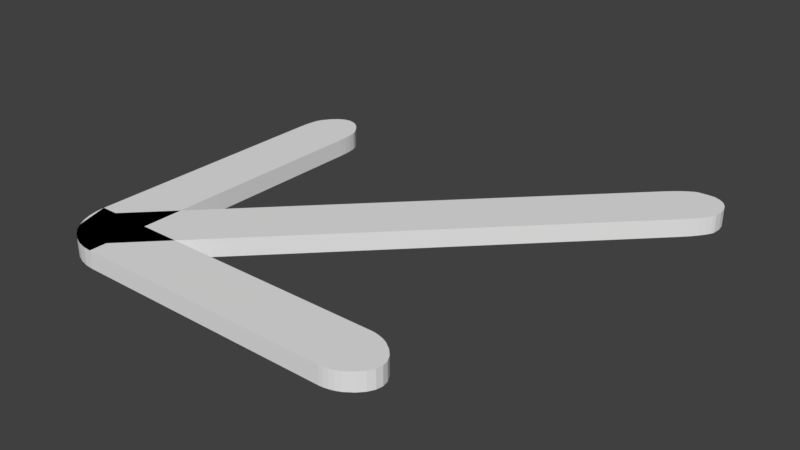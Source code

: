 # Source: arrow.blend  (saved by Blender 2.80.75; exported with 4.5.12 LTS)
import bpy
from mathutils import Matrix  # noqa: F401  (used for matrix-valued properties, if any)

bpy.ops.wm.read_factory_settings(use_empty=True)
scene = bpy.context.scene
scene.name = 'Scene'

# ---- collections
col_collection_1 = bpy.data.collections.new('Collection 1'); scene.collection.children.link(col_collection_1)

# ---- materials (node trees are filled in below, after node groups)
mat_material = bpy.data.materials.new('Material')
mat_material.alpha_threshold = 0.0
mat_material.use_transparent_shadow = False
mat_material.roughness = 0.5
mat_material.line_color = (0.0, 0.0, 0.0, 1.0)

# ---- material node trees

# ---- world
world_world = bpy.data.worlds.new('World'); scene.world = world_world
world_world.color = (0.05088, 0.05088, 0.05088)
world_world.use_sun_shadow = False
world_world.sun_shadow_jitter_overblur = 0.0

# ---- meshes
me_cube = bpy.data.meshes.new('Cube')
me_cube.from_pydata([(-5.684, -1.338, 1.0), (-7.516, 0.7196, -1.0), (-7.326, 0.766, -1.0), (-7.121, 0.7999, -1.0), (-6.906, 0.8206, -1.0), (-6.684, 0.8276, -1.0), (-6.463, 0.8206, -1.0), (-6.247, 0.7999, -1.0), (-6.042, 0.766, -1.0), (-5.853, 0.7196, -1.0), (-5.853, 0.7196, 1.0), (-6.042, 0.766, 1.0), (-6.247, 0.7999, 1.0), (-6.463, 0.8206, 1.0), (-6.684, 0.8276, 1.0), (-6.906, 0.8206, 1.0), (-7.121, 0.7999, 1.0), (-7.326, 0.766, 1.0), (-7.516, 0.7196, 1.0), (4.094, -1.018, -1.0), (4.359, -1.051, -1.0), (4.554, -1.087, -1.0), (4.672, -1.125, -1.0), (4.712, -1.163, -1.0), (4.672, -1.202, -1.0), (4.554, -1.24, -1.0), (4.359, -1.276, -1.0), (4.094, -1.309, -1.0), (4.094, -1.309, 1.0), (4.359, -1.276, 1.0), (4.554, -1.24, 1.0), (4.672, -1.202, 1.0), (4.712, -1.163, 1.0), (4.672, -1.125, 1.0), (4.554, -1.087, 1.0), (4.359, -1.051, 1.0), (4.094, -1.018, 1.0), (-5.684, -1.338, -1.0), (-7.684, -0.9887, -1.0), (-7.66, -1.043, -1.0), (-7.586, -1.097, -1.0), (-7.466, -1.147, -1.0), (-7.302, -1.194, -1.0), (-7.099, -1.236, -1.0), (-6.86, -1.271, -1.0), (-6.592, -1.3, -1.0), (-6.302, -1.321, -1.0), (-5.997, -1.334, -1.0), (-7.684, -0.9887, 1.0), (-5.997, -1.334, 1.0), (-6.302, -1.321, 1.0), (-6.592, -1.3, 1.0), (-6.86, -1.271, 1.0), (-7.099, -1.236, 1.0), (-7.302, -1.194, 1.0), (-7.466, -1.147, 1.0), (-7.586, -1.097, 1.0), (-7.66, -1.043, 1.0), (-6.053, -1.3, -1.0), (-7.467, -1.053, -1.0), (-6.053, -1.3, 1.0), (-7.467, -1.053, 1.0), (6.915, 1.267, -1.0), (7.095, 1.244, -1.0), (7.228, 1.212, -1.0), (7.312, 1.174, -1.0), (7.344, 1.129, -1.0), (7.323, 1.078, -1.0), (7.323, 1.078, 1.0), (7.344, 1.129, 1.0), (7.312, 1.174, 1.0), (7.228, 1.212, 1.0), (7.095, 1.244, 1.0), (6.915, 1.267, 1.0), (6.694, 1.282, 1.0), (3.483, -0.9887, -1.0), (4.044, -1.014, -1.0), (3.612, -0.9906, -1.0), (3.764, -0.996, -1.0), (3.915, -1.004, -1.0), (4.044, -1.014, 1.0), (3.483, -0.9887, 1.0), (3.915, -1.004, 1.0), (3.764, -0.996, 1.0), (3.612, -0.9906, 1.0), (4.044, -1.313, -1.0), (3.483, -1.338, -1.0), (3.915, -1.323, -1.0), (3.764, -1.331, -1.0), (3.612, -1.336, -1.0), (3.483, -1.338, 1.0), (4.044, -1.313, 1.0), (3.612, -1.336, 1.0), (3.764, -1.331, 1.0), (3.915, -1.323, 1.0), (-5.79, 0.698, -1.0), (-5.684, 0.5503, -1.0), (-5.75, 0.6757, -1.0), (-5.715, 0.6398, -1.0), (-5.692, 0.5958, -1.0), (-7.579, 0.698, 1.0), (-7.684, 0.5503, 1.0), (-7.619, 0.6757, 1.0), (-7.653, 0.6398, 1.0), (-7.676, 0.5958, 1.0), (-7.684, 0.5503, -1.0), (-7.579, 0.698, -1.0), (-7.676, 0.5958, -1.0), (-7.653, 0.6398, -1.0), (-7.619, 0.6757, -1.0), (-5.684, 0.5503, 1.0), (-5.79, 0.698, 1.0), (-5.692, 0.5958, 1.0), (-5.715, 0.6398, 1.0), (-5.75, 0.6757, 1.0), (6.694, 1.282, -1.0), (6.134, 1.279, -1.0), (6.448, 1.283, -1.0), (6.448, 1.283, 1.0), (6.134, 1.279, 1.0), (7.323, 1.078, -1.0), (6.647, 0.9185, -1.0), (7.271, 1.056, -1.0), (7.165, 1.026, -1.0), (7.016, 0.9909, -1.0), (6.837, 0.9538, -1.0), (5.232, 1.166, -1.0), (6.134, 1.279, -1.0), (5.434, 1.199, -1.0), (5.644, 1.229, -1.0), (5.844, 1.254, -1.0), (6.013, 1.271, -1.0), (6.647, 0.9185, 1.0), (7.323, 1.078, 1.0), (6.837, 0.9538, 1.0), (7.016, 0.9909, 1.0), (7.165, 1.026, 1.0), (7.271, 1.056, 1.0), (6.134, 1.279, 1.0), (5.232, 1.165, 1.0), (6.013, 1.271, 1.0), (5.844, 1.254, 1.0), (5.644, 1.229, 1.0), (5.434, 1.198, 1.0)], [], [(37, 47, 46, 45, 44, 43, 42, 41, 40, 39, 38), (75, 38, 48, 81), (37, 96, 110, 0), (85, 27, 28, 91), (110, 112, 113, 114, 111, 10, 11, 12, 13, 14, 15, 16, 17, 18, 100, 102, 103, 104, 101, 48, 54, 53, 52, 51, 50, 49, 0), (38, 48, 101, 105), (2, 1, 18, 17), (3, 2, 17, 16), (4, 3, 16, 15), (5, 4, 15, 14), (6, 5, 14, 13), (7, 6, 13, 12), (8, 7, 12, 11), (9, 8, 11, 10), (38, 105, 107, 108, 109, 106, 1, 2, 3, 4, 5, 6, 7, 8, 9, 95, 97, 98, 99, 96, 37), (37, 38, 75, 77, 78, 79, 76, 19, 20, 21, 22, 23, 24, 25, 26, 27, 85, 87, 88, 89, 86), (20, 19, 36, 35), (21, 20, 35, 34), (33, 22, 21, 34), (23, 22, 33, 32), (24, 23, 32, 31), (25, 24, 31, 30), (26, 25, 30, 29), (27, 26, 29, 28), (90, 0, 37, 86), (48, 57, 56, 55, 54), (1, 106, 100, 18), (28, 29, 30, 31, 32, 33, 34, 35, 36, 80, 82, 83, 84, 81, 48, 54, 53, 52, 51, 50, 49, 0, 90, 92, 93, 94, 91), (48, 38, 39, 57), (57, 39, 40, 56), (56, 40, 41, 55), (55, 41, 42, 54), (54, 42, 43, 53), (53, 43, 44, 52), (52, 44, 45, 51), (51, 45, 46, 50), (50, 46, 47, 49), (0, 49, 47, 37), (120, 67, 68, 133), (59, 58, 60, 61), (70, 71, 72, 73, 74, 118, 119, 138, 140, 141, 142, 143, 139, 61, 60, 132, 134, 135, 136, 137, 133, 68, 69), (62, 115, 74, 73), (63, 62, 73, 72), (64, 63, 72, 71), (65, 64, 71, 70), (66, 65, 70, 69), (67, 66, 69, 68), (127, 138, 119, 116), (90, 86, 89, 92), (92, 89, 88, 93), (93, 88, 87, 94), (94, 87, 85, 91), (80, 76, 79, 82), (82, 79, 78, 83), (83, 78, 77, 84), (84, 77, 75, 81), (19, 76, 80, 36), (95, 111, 114, 97), (97, 114, 113, 98), (98, 113, 112, 99), (99, 112, 110, 96), (105, 101, 104, 107), (107, 104, 103, 108), (108, 103, 102, 109), (109, 102, 100, 106), (95, 9, 10, 111), (139, 126, 59, 61), (116, 119, 118, 117), (117, 118, 74, 115), (58, 121, 132, 60), (126, 139, 143, 128), (128, 143, 142, 129), (129, 142, 141, 130), (130, 141, 140, 131), (131, 140, 138, 127), (120, 133, 137, 122), (122, 137, 136, 123), (123, 136, 135, 124), (124, 135, 134, 125), (125, 134, 132, 121), (126, 128, 129, 130, 131, 127, 116, 117, 115, 62, 63, 64, 65, 66, 67, 120, 122, 123, 124, 125, 121, 58, 59)])
me_cube.materials.append(mat_material)
me_cube.use_remesh_preserve_volume = False
me_cube.use_remesh_preserve_attributes = False
me_cube.use_mirror_vertex_groups = False
me_cube.update()

# ---- objects
ob_arrow = bpy.data.objects.new('arrow', me_cube)

# ---- transforms, parenting, visibility, modifiers, constraints
ob_arrow.location = (2.494, 2.486, -1.656e-10)
ob_arrow.scale = (0.3246, 1.858, 0.1)
ob_arrow.lock_rotations_4d = False
ob_arrow.empty_display_type = 'ARROWS'
ob_arrow.lineart.crease_threshold = 0.0

# ---- collection membership
col_collection_1.objects.link(ob_arrow)

# ---- scene / render settings (as saved in the file)
scene.frame_start = 1; scene.frame_end = 250; scene.frame_set(1)
scene.render.engine = 'BLENDER_EEVEE_NEXT'
scene.render.resolution_percentage = 50
scene.render.dither_intensity = 0.0
scene.cycles.use_denoising = False
scene.cycles.samples = 128
scene.cycles.sampling_pattern = 'TABULATED_SOBOL'
scene.cycles.use_adaptive_sampling = False
scene.cycles.use_light_tree = False
scene.view_settings.view_transform = 'Standard'
bpy.context.view_layer.update()

# ---- added for rendering (the .blend has no active camera and no usable light): camera, sun
cam_auto = bpy.data.cameras.new('AutoCamera')
cam_auto.lens = 50.0
cam_auto.sensor_width = 36.0
cam_auto.clip_end = 1000.0
ob_auto_camera = bpy.data.objects.new('AutoCamera', cam_auto)
scene.collection.objects.link(ob_auto_camera)
ob_auto_camera.location = (8.81904, -5.22118, 5.10397)
ob_auto_camera.rotation_euler = (1.09748, -7.21219e-08, 0.694738)
scene.camera = ob_auto_camera
light_auto_sun = bpy.data.lights.new('AutoSun', 'SUN')
light_auto_sun.energy = 3.0
light_auto_sun.angle = 0.0523599
ob_auto_sun = bpy.data.objects.new('AutoSun', light_auto_sun)
scene.collection.objects.link(ob_auto_sun)
ob_auto_sun.rotation_euler = (0.872665, 0.174533, 0.523599)
bpy.context.view_layer.update()
